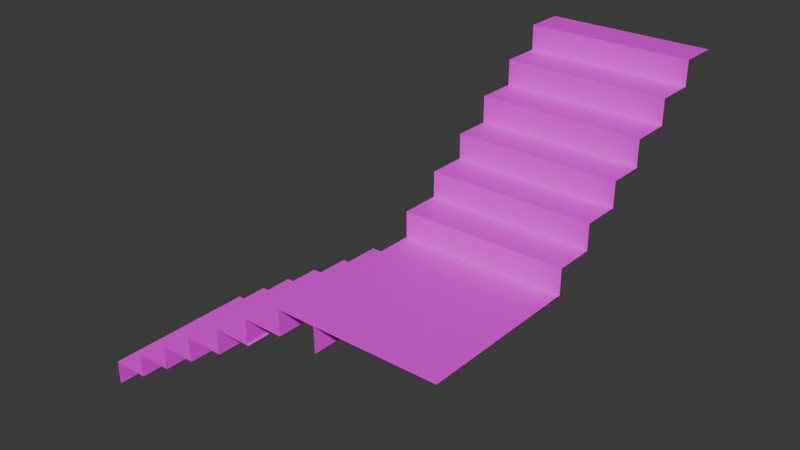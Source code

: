 # Source: LoftStairs_efficient_.blend  (saved by Blender 4.0.36; exported with 4.5.12 LTS)
import bpy
from mathutils import Matrix  # noqa: F401  (used for matrix-valued properties, if any)

bpy.ops.wm.read_factory_settings(use_empty=True)
scene = bpy.context.scene
scene.name = 'Scene'

# ---- images (referenced by path relative to the original .blend; pixels are not part of the script)
import os
ASSET_DIR = os.environ.get("B2B_ASSET_DIR", "")  # directory of the original .blend (textures are referenced by path, not embedded)
HERE = os.path.dirname(os.path.abspath(__file__))  # packed textures are extracted next to this script under _unpacked/

def load_image(name, relpath, width, height, colorspace="sRGB"):
    """Load a texture the original file referenced (path relative to the .blend, or extracted next to this script)."""
    p = next((c for c in (os.path.join(HERE, relpath), os.path.join(ASSET_DIR, relpath)) if relpath and os.path.exists(c)), "")
    if p:
        img = bpy.data.images.load(p, check_existing=True)
        img.name = name
    else:  # same state as the original file: an image datablock whose file is absent (Cycles renders it pink)
        img = bpy.data.images.new(name, width, height)
        img.source = "FILE"
        img.filepath = "//" + (relpath or name)
    img.colorspace_settings.name = colorspace
    return img
img_white_oak_floor_tile_png = load_image('White Oak Floor TILE.png', 'White Oak Floor TILE.png', 1024, 1024, 'sRGB')

# ---- materials (node trees are filled in below, after node groups)
mat_material = bpy.data.materials.new('Material')
mat_material.use_transparent_shadow = False

# ---- material node trees
mat_material.use_nodes = True; mat_material.node_tree.nodes.clear()
_N = mat_material.node_tree.nodes; _L = mat_material.node_tree.links
n0 = _N.new('ShaderNodeBsdfPrincipled'); n0.name = 'Principled BSDF'; n0.location = (10, 300)
n0.inputs[3].default_value = 1.45
n1 = _N.new('ShaderNodeOutputMaterial'); n1.name = 'Material Output'; n1.location = (300, 300)
n2 = _N.new('ShaderNodeTexImage'); n2.name = 'Image Texture'; n2.location = (-280, 275)
n2.image = img_white_oak_floor_tile_png
_L.new(n0.outputs[0], n1.inputs[0])
_L.new(n2.outputs[0], n0.inputs[0])
n1.is_active_output = True

# ---- world
world_world = bpy.data.worlds.new('World'); scene.world = world_world
world_world.use_nodes = True; world_world.node_tree.nodes.clear()
_N = world_world.node_tree.nodes; _L = world_world.node_tree.links
n0 = _N.new('ShaderNodeOutputWorld'); n0.name = 'World Output'; n0.location = (300, 300)
n1 = _N.new('ShaderNodeBackground'); n1.name = 'Background'; n1.location = (10, 300)
n1.inputs[0].default_value = (0.05088, 0.05088, 0.05088, 1.0)
_L.new(n1.outputs[0], n0.inputs[0])
n0.is_active_output = True
world_world.color = (0.05088, 0.05088, 0.05088)
world_world.use_sun_shadow = False
world_world.sun_shadow_jitter_overblur = 0.0

# ---- meshes
me_cube_009 = bpy.data.meshes.new('Cube.009')
me_cube_009.from_pydata([(3.403, 2.666, -3.843), (3.403, 3.175, -3.843), (0.2055, 2.666, -3.843), (0.2055, 3.175, -3.843), (3.403, 3.175, -4.589), (0.2055, 3.175, -4.589), (3.403, 2.177, -3.093), (3.403, 2.686, -3.093), (0.2055, 2.177, -3.093), (0.2055, 2.686, -3.093), (3.403, 2.686, -3.843), (0.2055, 2.686, -3.843), (3.403, 2.186, -3.093), (0.2055, 2.186, -3.093), (3.403, 2.186, -2.322), (3.403, 1.677, -2.322), (0.2055, 2.186, -2.322), (0.2055, 1.677, -2.322), (-2.864, -2.322, 3.128), (-2.864, -1.813, 3.128), (-2.864, -2.322, -0.06918), (-2.864, -1.813, -0.06918), (-2.118, -1.813, 3.128), (-2.118, -1.813, -0.06918), (-3.613, -2.811, 3.128), (-3.613, -2.302, 3.128), (-3.613, -2.811, -0.06918), (-3.613, -2.302, -0.06918), (-2.864, -2.302, 3.128), (-2.864, -2.302, -0.06918), (-3.613, -2.802, 3.128), (-3.613, -2.802, -0.06918), (-4.384, -2.802, 3.128), (-4.384, -3.311, 3.128), (-4.384, -2.802, -0.06918), (-4.384, -3.311, -0.06918), (-1.32, -1.335, 3.128), (-1.32, -0.8254, 3.128), (-1.32, -1.335, -0.06918), (-1.32, -0.8254, -0.06918), (-0.5521, -0.8254, 3.128), (-0.5521, -0.8254, -0.06918), (-1.32, -1.328, 3.128), (-1.32, -1.328, -0.06918), (-2.118, -1.328, 3.128), (-2.118, -1.837, 3.128), (-2.118, -1.328, -0.06918), (-2.118, -1.837, -0.06918), (-0.5455, -0.8254, 3.128), (-0.5455, -0.8254, -0.06918), (0.227, -0.3255, 3.128), (0.227, 0.1836, 3.128), (0.227, -0.3255, -0.06918), (0.227, 0.1836, -0.06918), (1.007, -0.3255, 3.128), (0.9953, 0.1836, 3.128), (1.007, -0.3255, -0.06918), (0.9953, 0.1836, -0.06918), (0.227, -0.3193, 3.128), (0.227, -0.3193, -0.06918), (-0.5703, -0.3193, 3.128), (-0.5703, -0.8284, 3.128), (-0.5703, -0.3193, -0.06918), (-0.5703, -0.8284, -0.06918), (1.002, 0.1836, 3.128), (1.002, 0.1836, -0.06918), (1.002, 0.1836, 3.128), (1.002, 0.1836, -0.06918), (3.406, 0.1836, 3.128), (3.406, 0.1836, -0.06918), (3.423, 1.172, -1.585), (3.423, 1.681, -1.585), (0.2263, 1.172, -1.585), (0.2263, 1.681, -1.585), (3.423, 1.681, -2.331), (0.2263, 1.681, -2.331), (3.423, 0.6837, -0.8357), (3.423, 1.193, -0.8357), (0.2263, 0.6837, -0.8357), (0.2263, 1.193, -0.8357), (3.423, 1.193, -1.585), (0.2263, 1.193, -1.585), (3.423, 0.6922, -0.8357), (0.2263, 0.6922, -0.8357), (3.423, 0.6922, -0.06493), (3.423, 0.1831, -0.06493), (0.2263, 0.6922, -0.06493), (0.2263, 0.1831, -0.06493)], [], [(0, 1, 3, 2), (5, 3, 1, 4), (6, 7, 9, 8), (11, 9, 7, 10), (16, 17, 15, 14), (13, 16, 14, 12), (18, 19, 21, 20), (23, 21, 19, 22), (24, 25, 27, 26), (29, 27, 25, 28), (34, 35, 33, 32), (31, 34, 32, 30), (36, 37, 39, 38), (41, 39, 37, 40), (46, 47, 45, 44), (43, 46, 44, 42), (41, 40, 48, 49), (50, 51, 53, 52), (56, 57, 55, 54), (57, 53, 51, 55), (62, 63, 61, 60), (59, 62, 60, 58), (57, 55, 64, 65), (65, 64, 66, 67), (67, 66, 68, 69), (70, 71, 73, 72), (75, 73, 71, 74), (76, 77, 79, 78), (81, 79, 77, 80), (86, 87, 85, 84), (83, 86, 84, 82)])
_uv = me_cube_009.uv_layers.new(name='UVMap')
_uv.uv.foreach_set('vector', [0.375, 0.0, 0.625, 0.0, 0.625, 0.25, 0.375, 0.25, 0.625, 0.5, 0.875, 0.5, 0.875, 0.75, 0.625, 0.75, 0.375, 0.0, 0.625, 0.0, 0.625, 0.25, 0.375, 0.25, 0.625, 0.5, 0.875, 0.5, 0.875, 0.75, 0.625, 0.75, 0.375, 0.5, 0.625, 0.5, 0.625, 0.75, 0.375, 0.75, 0.125, 0.5, 0.375, 0.5, 0.375, 0.75, 0.125, 0.75, 0.375, 0.0, 0.625, 0.0, 0.625, 0.25, 0.375, 0.25, 0.625, 0.5, 0.875, 0.5, 0.875, 0.75, 0.625, 0.75, 0.375, 0.0, 0.625, 0.0, 0.625, 0.25, 0.375, 0.25, 0.625, 0.5, 0.875, 0.5, 0.875, 0.75, 0.625, 0.75, 0.375, 0.5, 0.625, 0.5, 0.625, 0.75, 0.375, 0.75, 0.125, 0.5, 0.375, 0.5, 0.375, 0.75, 0.125, 0.75, 0.375, 0.0, 0.625, 0.0, 0.625, 0.25, 0.375, 0.25, 0.625, 0.5, 0.875, 0.5, 0.875, 0.75, 0.625, 0.75, 0.375, 0.5, 0.625, 0.5, 0.625, 0.75, 0.375, 0.75, 0.125, 0.5, 0.375, 0.5, 0.375, 0.75, 0.125, 0.75, 0.625, 0.5, 0.625, 0.75, 0.625, 0.75, 0.625, 0.5, 0.375, 0.0, 0.625, 0.0, 0.625, 0.25, 0.375, 0.25, 0.375, 0.5, 0.625, 0.5, 0.625, 0.75, 0.375, 0.75, 0.625, 0.5, 0.875, 0.5, 0.875, 0.75, 0.625, 0.75, 0.375, 0.5, 0.625, 0.5, 0.625, 0.75, 0.375, 0.75, 0.125, 0.5, 0.375, 0.5, 0.375, 0.75, 0.125, 0.75, 0.625, 0.5, 0.625, 0.75, 0.625, 0.75, 0.625, 0.5, 0.625, 0.5, 0.625, 0.75, 0.625, 0.75, 0.625, 0.5, 0.625, 0.5, 0.625, 0.75, 0.625, 0.75, 0.625, 0.5, 0.375, 0.0, 0.625, 0.0, 0.625, 0.25, 0.375, 0.25, 0.625, 0.5, 0.875, 0.5, 0.875, 0.75, 0.625, 0.75, 0.375, 0.0, 0.625, 0.0, 0.625, 0.25, 0.375, 0.25, 0.625, 0.5, 0.875, 0.5, 0.875, 0.75, 0.625, 0.75, 0.375, 0.5, 0.625, 0.5, 0.625, 0.75, 0.375, 0.75, 0.125, 0.5, 0.375, 0.5, 0.375, 0.75, 0.125, 0.75])
_uv.active_render = True
_uv = me_cube_009.uv_layers.new(name='UVLightMap')
_uv.uv.foreach_set('vector', [0.8693, 0.4447, 0.8264, 0.4447, 0.8264, 0.8886, 0.8693, 0.8886, 0.6954, 0.1108, 0.6954, 0.0003, 0.3481, 0.0003, 0.3481, 0.1108, 0.9127, 0.0003, 0.8699, 0.0003, 0.8699, 0.4441, 0.9127, 0.4441, 0.3475, 0.6664, 0.3475, 0.5559, 0.0003, 0.5559, 0.0003, 0.6664, 0.9562, 0.4447, 0.9133, 0.4447, 0.9133, 0.8886, 0.9562, 0.8886, 0.3475, 0.8886, 0.3475, 0.7781, 0.0003, 0.7781, 0.0003, 0.8886, 0.9127, 0.4447, 0.8699, 0.4447, 0.8699, 0.8886, 0.9127, 0.8886, 0.6954, 0.333, 0.6954, 0.2225, 0.3481, 0.2225, 0.3481, 0.333, 0.8693, 0.0003, 0.8264, 0.0003, 0.8264, 0.4441, 0.8693, 0.4441, 0.6954, 0.5553, 0.6954, 0.4447, 0.3481, 0.4447, 0.3481, 0.5553, 0.8258, 0.0003, 0.7829, 0.0003, 0.7829, 0.4441, 0.8258, 0.4441, 0.6954, 0.7775, 0.6954, 0.667, 0.3481, 0.667, 0.3481, 0.7775, 0.7388, 0.4447, 0.696, 0.4447, 0.696, 0.8886, 0.7388, 0.8886, 0.3475, 0.9997, 0.3475, 0.8892, 0.0003, 0.8892, 0.0003, 0.9997, 0.7388, 0.0003, 0.696, 0.0003, 0.696, 0.4441, 0.7388, 0.4441, 0.6954, 0.2219, 0.6954, 0.1114, 0.3481, 0.1114, 0.3481, 0.2219, 0.9576, 0.8886, 0.9576, 0.4447, 0.9568, 0.4447, 0.9568, 0.8886, 0.6954, 0.9441, 0.6954, 0.8892, 0.3481, 0.8892, 0.3481, 0.9441, 0.7823, 0.4447, 0.7394, 0.4447, 0.7394, 0.8886, 0.7823, 0.8886, 0.6954, 0.6664, 0.6954, 0.5559, 0.3481, 0.5559, 0.3481, 0.6664, 0.8258, 0.4447, 0.7829, 0.4447, 0.7829, 0.8886, 0.8258, 0.8886, 0.6954, 0.4441, 0.6954, 0.3336, 0.3481, 0.3336, 0.3481, 0.4441, 0.9589, 0.8886, 0.9589, 0.4447, 0.9582, 0.4447, 0.9582, 0.8886, 0.3481, 0.9459, 0.6954, 0.9459, 0.6954, 0.9447, 0.3481, 0.9447, 0.3475, 0.0003, 0.0003, 0.0003, 0.0003, 0.4441, 0.3475, 0.4441, 0.9562, 0.0003, 0.9133, 0.0003, 0.9133, 0.4441, 0.9562, 0.4441, 0.3475, 0.7775, 0.3475, 0.667, 0.0003, 0.667, 0.0003, 0.7775, 0.9997, 0.0003, 0.9568, 0.0003, 0.9568, 0.4441, 0.9997, 0.4441, 0.3475, 0.5553, 0.3475, 0.4447, 0.0003, 0.4447, 0.0003, 0.5553, 0.7823, 0.0003, 0.7394, 0.0003, 0.7394, 0.4441, 0.7823, 0.4441, 0.6954, 0.8886, 0.6954, 0.7781, 0.3481, 0.7781, 0.3481, 0.8886])
me_cube_009.materials.append(mat_material)
me_cube_009.update()

# ---- objects
ob_loftstairs = bpy.data.objects.new('LoftStairs', me_cube_009)

# ---- transforms, parenting, visibility, modifiers, constraints
ob_loftstairs.location = (0.1949, 1.531, 0.5999)
ob_loftstairs.rotation_euler = (1.571, 0.0, 0.0)

# ---- collection membership
scene.collection.objects.link(ob_loftstairs)

# ---- scene / render settings (as saved in the file)
scene.frame_start = 1; scene.frame_end = 250; scene.frame_set(1)
scene.render.engine = 'BLENDER_EEVEE_NEXT'
scene.cycles.sampling_pattern = 'TABULATED_SOBOL'
bpy.context.view_layer.update()

# ---- added for rendering (the .blend has no active camera and no usable light): camera, sun
cam_auto = bpy.data.cameras.new('AutoCamera')
cam_auto.lens = 50.0
cam_auto.sensor_width = 36.0
cam_auto.clip_end = 1000.0
ob_auto_camera = bpy.data.objects.new('AutoCamera', cam_auto)
scene.collection.objects.link(ob_auto_camera)
ob_auto_camera.location = (11.5116, -11.8949, 9.96917)
ob_auto_camera.rotation_euler = (1.09748, -7.21219e-08, 0.694738)
scene.camera = ob_auto_camera
light_auto_sun = bpy.data.lights.new('AutoSun', 'SUN')
light_auto_sun.energy = 3.0
light_auto_sun.angle = 0.0523599
ob_auto_sun = bpy.data.objects.new('AutoSun', light_auto_sun)
scene.collection.objects.link(ob_auto_sun)
ob_auto_sun.rotation_euler = (0.872665, 0.174533, 0.523599)
bpy.context.view_layer.update()
